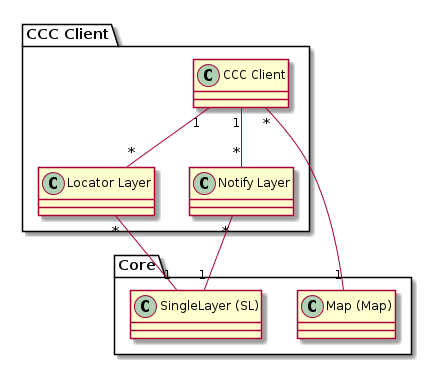

The diagram above was rendered by PlantUML. Its source (embedded in the PNG):
@startuml
package "Core" {
  class "SingleLayer (SL)" as sl{}



  class "Map (Map)" as map {}
}


package "CCC Client" {

  class "CCC Client" as ccc {}

  class "Locator Layer" as ll {}

  class "Notify Layer" as nl {}


  ccc "*" -- "1" map

  ccc "1" -- "*" ll
  ll "*" -- "1" sl

  ccc "1" -- "*" nl
  nl "*" -- "1" sl
}
@enduml